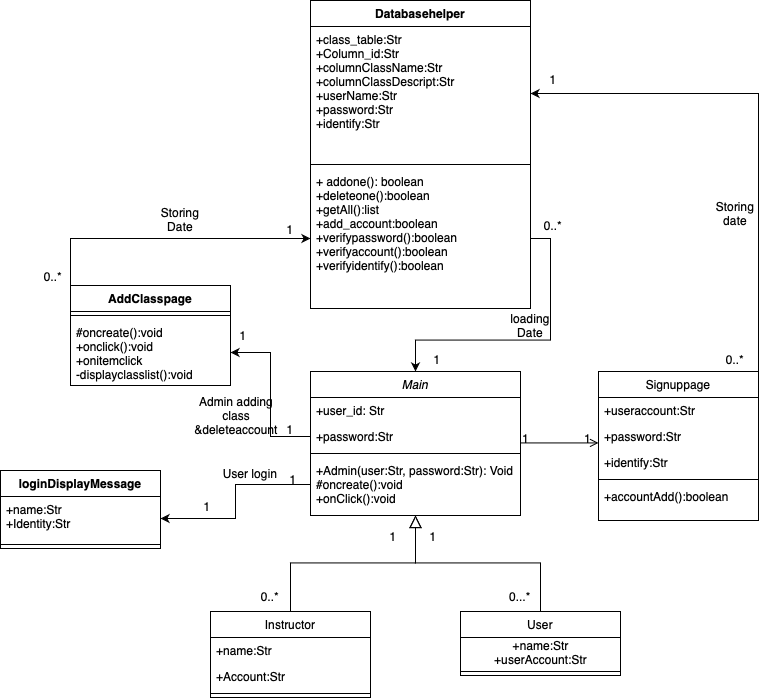

The diagram above was exported from draw.io. Its source (the exported page's mxGraphModel, read from the mxfile embedded in the PNG):
<mxGraphModel dx="1100" dy="779" grid="1" gridSize="10" guides="1" tooltips="1" connect="1" arrows="1" fold="1" page="1" pageScale="1" pageWidth="827" pageHeight="1169" math="0" shadow="0">
  <root>
    <mxCell id="WIyWlLk6GJQsqaUBKTNV-0" />
    <mxCell id="WIyWlLk6GJQsqaUBKTNV-1" parent="WIyWlLk6GJQsqaUBKTNV-0" />
    <mxCell id="zkfFHV4jXpPFQw0GAbJ--0" value="Main" style="swimlane;fontStyle=2;align=center;verticalAlign=top;childLayout=stackLayout;horizontal=1;startSize=26;horizontalStack=0;resizeParent=1;resizeLast=0;collapsible=1;marginBottom=0;rounded=0;shadow=0;strokeWidth=1;" parent="WIyWlLk6GJQsqaUBKTNV-1" vertex="1">
      <mxGeometry x="340" y="671" width="210" height="144" as="geometry">
        <mxRectangle x="230" y="140" width="160" height="26" as="alternateBounds" />
      </mxGeometry>
    </mxCell>
    <mxCell id="zkfFHV4jXpPFQw0GAbJ--1" value="+user_id: Str" style="text;align=left;verticalAlign=top;spacingLeft=4;spacingRight=4;overflow=hidden;rotatable=0;points=[[0,0.5],[1,0.5]];portConstraint=eastwest;" parent="zkfFHV4jXpPFQw0GAbJ--0" vertex="1">
      <mxGeometry y="26" width="210" height="26" as="geometry" />
    </mxCell>
    <mxCell id="zkfFHV4jXpPFQw0GAbJ--2" value="+password:Str" style="text;align=left;verticalAlign=top;spacingLeft=4;spacingRight=4;overflow=hidden;rotatable=0;points=[[0,0.5],[1,0.5]];portConstraint=eastwest;rounded=0;shadow=0;html=0;" parent="zkfFHV4jXpPFQw0GAbJ--0" vertex="1">
      <mxGeometry y="52" width="210" height="26" as="geometry" />
    </mxCell>
    <mxCell id="zkfFHV4jXpPFQw0GAbJ--4" value="" style="line;html=1;strokeWidth=1;align=left;verticalAlign=middle;spacingTop=-1;spacingLeft=3;spacingRight=3;rotatable=0;labelPosition=right;points=[];portConstraint=eastwest;" parent="zkfFHV4jXpPFQw0GAbJ--0" vertex="1">
      <mxGeometry y="78" width="210" height="8" as="geometry" />
    </mxCell>
    <mxCell id="zkfFHV4jXpPFQw0GAbJ--5" value="+Admin(user:Str, password:Str): Void&#10;#oncreate():void&#10;+onClick():void&#10;" style="text;align=left;verticalAlign=top;spacingLeft=4;spacingRight=4;overflow=hidden;rotatable=0;points=[[0,0.5],[1,0.5]];portConstraint=eastwest;" parent="zkfFHV4jXpPFQw0GAbJ--0" vertex="1">
      <mxGeometry y="86" width="210" height="54" as="geometry" />
    </mxCell>
    <mxCell id="zkfFHV4jXpPFQw0GAbJ--6" value="Instructor" style="swimlane;fontStyle=0;align=center;verticalAlign=top;childLayout=stackLayout;horizontal=1;startSize=26;horizontalStack=0;resizeParent=1;resizeLast=0;collapsible=1;marginBottom=0;rounded=0;shadow=0;strokeWidth=1;" parent="WIyWlLk6GJQsqaUBKTNV-1" vertex="1">
      <mxGeometry x="240" y="911" width="160" height="86" as="geometry">
        <mxRectangle x="130" y="380" width="160" height="26" as="alternateBounds" />
      </mxGeometry>
    </mxCell>
    <mxCell id="zkfFHV4jXpPFQw0GAbJ--7" value="+name:Str" style="text;align=left;verticalAlign=top;spacingLeft=4;spacingRight=4;overflow=hidden;rotatable=0;points=[[0,0.5],[1,0.5]];portConstraint=eastwest;" parent="zkfFHV4jXpPFQw0GAbJ--6" vertex="1">
      <mxGeometry y="26" width="160" height="26" as="geometry" />
    </mxCell>
    <mxCell id="zkfFHV4jXpPFQw0GAbJ--8" value="+Account:Str" style="text;align=left;verticalAlign=top;spacingLeft=4;spacingRight=4;overflow=hidden;rotatable=0;points=[[0,0.5],[1,0.5]];portConstraint=eastwest;rounded=0;shadow=0;html=0;" parent="zkfFHV4jXpPFQw0GAbJ--6" vertex="1">
      <mxGeometry y="52" width="160" height="26" as="geometry" />
    </mxCell>
    <mxCell id="zkfFHV4jXpPFQw0GAbJ--9" value="" style="line;html=1;strokeWidth=1;align=left;verticalAlign=middle;spacingTop=-1;spacingLeft=3;spacingRight=3;rotatable=0;labelPosition=right;points=[];portConstraint=eastwest;" parent="zkfFHV4jXpPFQw0GAbJ--6" vertex="1">
      <mxGeometry y="78" width="160" height="8" as="geometry" />
    </mxCell>
    <mxCell id="zkfFHV4jXpPFQw0GAbJ--12" value="" style="endArrow=block;endSize=10;endFill=0;shadow=0;strokeWidth=1;rounded=0;edgeStyle=elbowEdgeStyle;elbow=vertical;" parent="WIyWlLk6GJQsqaUBKTNV-1" source="zkfFHV4jXpPFQw0GAbJ--6" target="zkfFHV4jXpPFQw0GAbJ--0" edge="1">
      <mxGeometry width="160" relative="1" as="geometry">
        <mxPoint x="320" y="754" as="sourcePoint" />
        <mxPoint x="320" y="754" as="targetPoint" />
      </mxGeometry>
    </mxCell>
    <mxCell id="zkfFHV4jXpPFQw0GAbJ--13" value="User" style="swimlane;fontStyle=0;align=center;verticalAlign=top;childLayout=stackLayout;horizontal=1;startSize=26;horizontalStack=0;resizeParent=1;resizeLast=0;collapsible=1;marginBottom=0;rounded=0;shadow=0;strokeWidth=1;" parent="WIyWlLk6GJQsqaUBKTNV-1" vertex="1">
      <mxGeometry x="490" y="911" width="160" height="64" as="geometry">
        <mxRectangle x="340" y="380" width="170" height="26" as="alternateBounds" />
      </mxGeometry>
    </mxCell>
    <mxCell id="5Dcc8zJ4Y_xCshzKcCGc-0" value="+name:Str&lt;br&gt;+userAccount:Str&lt;br&gt;" style="text;html=1;align=center;verticalAlign=middle;resizable=0;points=[];autosize=1;strokeColor=none;fillColor=none;" vertex="1" parent="zkfFHV4jXpPFQw0GAbJ--13">
      <mxGeometry y="26" width="160" height="30" as="geometry" />
    </mxCell>
    <mxCell id="zkfFHV4jXpPFQw0GAbJ--15" value="" style="line;html=1;strokeWidth=1;align=left;verticalAlign=middle;spacingTop=-1;spacingLeft=3;spacingRight=3;rotatable=0;labelPosition=right;points=[];portConstraint=eastwest;" parent="zkfFHV4jXpPFQw0GAbJ--13" vertex="1">
      <mxGeometry y="56" width="160" height="8" as="geometry" />
    </mxCell>
    <mxCell id="zkfFHV4jXpPFQw0GAbJ--16" value="" style="endArrow=block;endSize=10;endFill=0;shadow=0;strokeWidth=1;rounded=0;edgeStyle=elbowEdgeStyle;elbow=vertical;" parent="WIyWlLk6GJQsqaUBKTNV-1" source="zkfFHV4jXpPFQw0GAbJ--13" target="zkfFHV4jXpPFQw0GAbJ--0" edge="1">
      <mxGeometry width="160" relative="1" as="geometry">
        <mxPoint x="330" y="924" as="sourcePoint" />
        <mxPoint x="430" y="822" as="targetPoint" />
      </mxGeometry>
    </mxCell>
    <mxCell id="5Dcc8zJ4Y_xCshzKcCGc-42" style="edgeStyle=orthogonalEdgeStyle;rounded=0;orthogonalLoop=1;jettySize=auto;html=1;exitX=1;exitY=0;exitDx=0;exitDy=0;entryX=1;entryY=0.5;entryDx=0;entryDy=0;" edge="1" parent="WIyWlLk6GJQsqaUBKTNV-1" source="zkfFHV4jXpPFQw0GAbJ--17" target="5Dcc8zJ4Y_xCshzKcCGc-14">
      <mxGeometry relative="1" as="geometry" />
    </mxCell>
    <mxCell id="zkfFHV4jXpPFQw0GAbJ--17" value="Signuppage" style="swimlane;fontStyle=0;align=center;verticalAlign=top;childLayout=stackLayout;horizontal=1;startSize=26;horizontalStack=0;resizeParent=1;resizeLast=0;collapsible=1;marginBottom=0;rounded=0;shadow=0;strokeWidth=1;" parent="WIyWlLk6GJQsqaUBKTNV-1" vertex="1">
      <mxGeometry x="628" y="671" width="160" height="149" as="geometry">
        <mxRectangle x="550" y="140" width="160" height="26" as="alternateBounds" />
      </mxGeometry>
    </mxCell>
    <mxCell id="zkfFHV4jXpPFQw0GAbJ--18" value="+useraccount:Str" style="text;align=left;verticalAlign=top;spacingLeft=4;spacingRight=4;overflow=hidden;rotatable=0;points=[[0,0.5],[1,0.5]];portConstraint=eastwest;" parent="zkfFHV4jXpPFQw0GAbJ--17" vertex="1">
      <mxGeometry y="26" width="160" height="26" as="geometry" />
    </mxCell>
    <mxCell id="zkfFHV4jXpPFQw0GAbJ--19" value="+password:Str" style="text;align=left;verticalAlign=top;spacingLeft=4;spacingRight=4;overflow=hidden;rotatable=0;points=[[0,0.5],[1,0.5]];portConstraint=eastwest;rounded=0;shadow=0;html=0;" parent="zkfFHV4jXpPFQw0GAbJ--17" vertex="1">
      <mxGeometry y="52" width="160" height="26" as="geometry" />
    </mxCell>
    <mxCell id="zkfFHV4jXpPFQw0GAbJ--20" value="+identify:Str" style="text;align=left;verticalAlign=top;spacingLeft=4;spacingRight=4;overflow=hidden;rotatable=0;points=[[0,0.5],[1,0.5]];portConstraint=eastwest;rounded=0;shadow=0;html=0;" parent="zkfFHV4jXpPFQw0GAbJ--17" vertex="1">
      <mxGeometry y="78" width="160" height="26" as="geometry" />
    </mxCell>
    <mxCell id="zkfFHV4jXpPFQw0GAbJ--23" value="" style="line;html=1;strokeWidth=1;align=left;verticalAlign=middle;spacingTop=-1;spacingLeft=3;spacingRight=3;rotatable=0;labelPosition=right;points=[];portConstraint=eastwest;" parent="zkfFHV4jXpPFQw0GAbJ--17" vertex="1">
      <mxGeometry y="104" width="160" height="8" as="geometry" />
    </mxCell>
    <mxCell id="zkfFHV4jXpPFQw0GAbJ--24" value="+accountAdd():boolean" style="text;align=left;verticalAlign=top;spacingLeft=4;spacingRight=4;overflow=hidden;rotatable=0;points=[[0,0.5],[1,0.5]];portConstraint=eastwest;" parent="zkfFHV4jXpPFQw0GAbJ--17" vertex="1">
      <mxGeometry y="112" width="160" height="26" as="geometry" />
    </mxCell>
    <mxCell id="zkfFHV4jXpPFQw0GAbJ--26" value="" style="endArrow=open;shadow=0;strokeWidth=1;rounded=0;endFill=1;edgeStyle=elbowEdgeStyle;elbow=vertical;" parent="WIyWlLk6GJQsqaUBKTNV-1" source="zkfFHV4jXpPFQw0GAbJ--0" target="zkfFHV4jXpPFQw0GAbJ--17" edge="1">
      <mxGeometry x="0.5" y="41" relative="1" as="geometry">
        <mxPoint x="500" y="743" as="sourcePoint" />
        <mxPoint x="660" y="743" as="targetPoint" />
        <mxPoint x="-40" y="32" as="offset" />
      </mxGeometry>
    </mxCell>
    <mxCell id="zkfFHV4jXpPFQw0GAbJ--27" value="1" style="resizable=0;align=left;verticalAlign=bottom;labelBackgroundColor=none;fontSize=12;" parent="zkfFHV4jXpPFQw0GAbJ--26" connectable="0" vertex="1">
      <mxGeometry x="-1" relative="1" as="geometry">
        <mxPoint y="4" as="offset" />
      </mxGeometry>
    </mxCell>
    <mxCell id="zkfFHV4jXpPFQw0GAbJ--28" value="1" style="resizable=0;align=right;verticalAlign=bottom;labelBackgroundColor=none;fontSize=12;" parent="zkfFHV4jXpPFQw0GAbJ--26" connectable="0" vertex="1">
      <mxGeometry x="1" relative="1" as="geometry">
        <mxPoint x="-7" y="4" as="offset" />
      </mxGeometry>
    </mxCell>
    <mxCell id="5Dcc8zJ4Y_xCshzKcCGc-46" style="edgeStyle=orthogonalEdgeStyle;rounded=0;orthogonalLoop=1;jettySize=auto;html=1;exitX=0;exitY=0;exitDx=0;exitDy=0;entryX=0;entryY=0.5;entryDx=0;entryDy=0;" edge="1" parent="WIyWlLk6GJQsqaUBKTNV-1" source="5Dcc8zJ4Y_xCshzKcCGc-1" target="5Dcc8zJ4Y_xCshzKcCGc-16">
      <mxGeometry relative="1" as="geometry" />
    </mxCell>
    <mxCell id="5Dcc8zJ4Y_xCshzKcCGc-1" value="AddClasspage&#10;" style="swimlane;fontStyle=1;align=center;verticalAlign=top;childLayout=stackLayout;horizontal=1;startSize=26;horizontalStack=0;resizeParent=1;resizeParentMax=0;resizeLast=0;collapsible=1;marginBottom=0;" vertex="1" parent="WIyWlLk6GJQsqaUBKTNV-1">
      <mxGeometry x="100" y="585" width="160" height="100" as="geometry" />
    </mxCell>
    <mxCell id="5Dcc8zJ4Y_xCshzKcCGc-3" value="" style="line;strokeWidth=1;fillColor=none;align=left;verticalAlign=middle;spacingTop=-1;spacingLeft=3;spacingRight=3;rotatable=0;labelPosition=right;points=[];portConstraint=eastwest;" vertex="1" parent="5Dcc8zJ4Y_xCshzKcCGc-1">
      <mxGeometry y="26" width="160" height="8" as="geometry" />
    </mxCell>
    <mxCell id="5Dcc8zJ4Y_xCshzKcCGc-4" value="#oncreate():void&#10;+onclick():void&#10;+onitemclick&#10;-displayclasslist():void" style="text;strokeColor=none;fillColor=none;align=left;verticalAlign=top;spacingLeft=4;spacingRight=4;overflow=hidden;rotatable=0;points=[[0,0.5],[1,0.5]];portConstraint=eastwest;" vertex="1" parent="5Dcc8zJ4Y_xCshzKcCGc-1">
      <mxGeometry y="34" width="160" height="66" as="geometry" />
    </mxCell>
    <mxCell id="5Dcc8zJ4Y_xCshzKcCGc-5" value="loginDisplayMessage" style="swimlane;fontStyle=1;align=center;verticalAlign=top;childLayout=stackLayout;horizontal=1;startSize=26;horizontalStack=0;resizeParent=1;resizeParentMax=0;resizeLast=0;collapsible=1;marginBottom=0;" vertex="1" parent="WIyWlLk6GJQsqaUBKTNV-1">
      <mxGeometry x="30" y="770" width="160" height="78" as="geometry" />
    </mxCell>
    <mxCell id="5Dcc8zJ4Y_xCshzKcCGc-6" value="+name:Str&#10;+Identity:Str" style="text;strokeColor=none;fillColor=none;align=left;verticalAlign=top;spacingLeft=4;spacingRight=4;overflow=hidden;rotatable=0;points=[[0,0.5],[1,0.5]];portConstraint=eastwest;" vertex="1" parent="5Dcc8zJ4Y_xCshzKcCGc-5">
      <mxGeometry y="26" width="160" height="44" as="geometry" />
    </mxCell>
    <mxCell id="5Dcc8zJ4Y_xCshzKcCGc-7" value="" style="line;strokeWidth=1;fillColor=none;align=left;verticalAlign=middle;spacingTop=-1;spacingLeft=3;spacingRight=3;rotatable=0;labelPosition=right;points=[];portConstraint=eastwest;" vertex="1" parent="5Dcc8zJ4Y_xCshzKcCGc-5">
      <mxGeometry y="70" width="160" height="8" as="geometry" />
    </mxCell>
    <mxCell id="5Dcc8zJ4Y_xCshzKcCGc-13" value="Databasehelper" style="swimlane;fontStyle=1;align=center;verticalAlign=top;childLayout=stackLayout;horizontal=1;startSize=26;horizontalStack=0;resizeParent=1;resizeParentMax=0;resizeLast=0;collapsible=1;marginBottom=0;" vertex="1" parent="WIyWlLk6GJQsqaUBKTNV-1">
      <mxGeometry x="340" y="300" width="220" height="308" as="geometry" />
    </mxCell>
    <mxCell id="5Dcc8zJ4Y_xCshzKcCGc-14" value="+class_table:Str&#10;+Column_id:Str&#10;+columnClassName:Str&#10;+columnClassDescript:Str&#10;+userName:Str&#10;+password:Str&#10;+identify:Str&#10;" style="text;strokeColor=none;fillColor=none;align=left;verticalAlign=top;spacingLeft=4;spacingRight=4;overflow=hidden;rotatable=0;points=[[0,0.5],[1,0.5]];portConstraint=eastwest;" vertex="1" parent="5Dcc8zJ4Y_xCshzKcCGc-13">
      <mxGeometry y="26" width="220" height="134" as="geometry" />
    </mxCell>
    <mxCell id="5Dcc8zJ4Y_xCshzKcCGc-15" value="" style="line;strokeWidth=1;fillColor=none;align=left;verticalAlign=middle;spacingTop=-1;spacingLeft=3;spacingRight=3;rotatable=0;labelPosition=right;points=[];portConstraint=eastwest;" vertex="1" parent="5Dcc8zJ4Y_xCshzKcCGc-13">
      <mxGeometry y="160" width="220" height="8" as="geometry" />
    </mxCell>
    <mxCell id="5Dcc8zJ4Y_xCshzKcCGc-16" value="+ addone(): boolean&#10;+deleteone():boolean&#10;+getAll():list&#10;+add_account:boolean&#10;+verifypassword():boolean&#10;+verifyaccount():boolean&#10;+verifyidentify():boolean&#10;" style="text;strokeColor=none;fillColor=none;align=left;verticalAlign=top;spacingLeft=4;spacingRight=4;overflow=hidden;rotatable=0;points=[[0,0.5],[1,0.5]];portConstraint=eastwest;" vertex="1" parent="5Dcc8zJ4Y_xCshzKcCGc-13">
      <mxGeometry y="168" width="220" height="140" as="geometry" />
    </mxCell>
    <mxCell id="5Dcc8zJ4Y_xCshzKcCGc-17" value="0...*" style="text;html=1;strokeColor=none;fillColor=none;align=center;verticalAlign=middle;whiteSpace=wrap;rounded=0;" vertex="1" parent="WIyWlLk6GJQsqaUBKTNV-1">
      <mxGeometry x="520" y="881" width="60" height="30" as="geometry" />
    </mxCell>
    <mxCell id="5Dcc8zJ4Y_xCshzKcCGc-18" value="0..*" style="text;html=1;strokeColor=none;fillColor=none;align=center;verticalAlign=middle;whiteSpace=wrap;rounded=0;" vertex="1" parent="WIyWlLk6GJQsqaUBKTNV-1">
      <mxGeometry x="270" y="881" width="60" height="30" as="geometry" />
    </mxCell>
    <mxCell id="5Dcc8zJ4Y_xCshzKcCGc-20" value="1" style="text;html=1;strokeColor=none;fillColor=none;align=center;verticalAlign=middle;whiteSpace=wrap;rounded=0;" vertex="1" parent="WIyWlLk6GJQsqaUBKTNV-1">
      <mxGeometry x="400" y="827" width="46" height="18" as="geometry" />
    </mxCell>
    <mxCell id="5Dcc8zJ4Y_xCshzKcCGc-21" value="1" style="text;html=1;strokeColor=none;fillColor=none;align=center;verticalAlign=middle;whiteSpace=wrap;rounded=0;" vertex="1" parent="WIyWlLk6GJQsqaUBKTNV-1">
      <mxGeometry x="440" y="827" width="46" height="18" as="geometry" />
    </mxCell>
    <mxCell id="5Dcc8zJ4Y_xCshzKcCGc-23" style="edgeStyle=orthogonalEdgeStyle;rounded=0;orthogonalLoop=1;jettySize=auto;html=1;exitX=0;exitY=0.5;exitDx=0;exitDy=0;entryX=1;entryY=0.5;entryDx=0;entryDy=0;" edge="1" parent="WIyWlLk6GJQsqaUBKTNV-1" source="zkfFHV4jXpPFQw0GAbJ--5" target="5Dcc8zJ4Y_xCshzKcCGc-6">
      <mxGeometry relative="1" as="geometry" />
    </mxCell>
    <mxCell id="5Dcc8zJ4Y_xCshzKcCGc-26" style="edgeStyle=orthogonalEdgeStyle;rounded=0;orthogonalLoop=1;jettySize=auto;html=1;exitX=1;exitY=0.5;exitDx=0;exitDy=0;entryX=0.5;entryY=0;entryDx=0;entryDy=0;" edge="1" parent="WIyWlLk6GJQsqaUBKTNV-1" source="5Dcc8zJ4Y_xCshzKcCGc-16" target="zkfFHV4jXpPFQw0GAbJ--0">
      <mxGeometry relative="1" as="geometry" />
    </mxCell>
    <mxCell id="5Dcc8zJ4Y_xCshzKcCGc-29" value="1" style="text;html=1;strokeColor=none;fillColor=none;align=center;verticalAlign=middle;whiteSpace=wrap;rounded=0;" vertex="1" parent="WIyWlLk6GJQsqaUBKTNV-1">
      <mxGeometry x="297" y="520" width="46" height="18" as="geometry" />
    </mxCell>
    <mxCell id="5Dcc8zJ4Y_xCshzKcCGc-30" value="1" style="text;html=1;strokeColor=none;fillColor=none;align=center;verticalAlign=middle;whiteSpace=wrap;rounded=0;" vertex="1" parent="WIyWlLk6GJQsqaUBKTNV-1">
      <mxGeometry x="214" y="797" width="46" height="18" as="geometry" />
    </mxCell>
    <mxCell id="5Dcc8zJ4Y_xCshzKcCGc-31" value="1" style="text;html=1;strokeColor=none;fillColor=none;align=center;verticalAlign=middle;whiteSpace=wrap;rounded=0;" vertex="1" parent="WIyWlLk6GJQsqaUBKTNV-1">
      <mxGeometry x="300" y="770" width="46" height="18" as="geometry" />
    </mxCell>
    <mxCell id="5Dcc8zJ4Y_xCshzKcCGc-37" value="0..*" style="text;html=1;strokeColor=none;fillColor=none;align=center;verticalAlign=middle;whiteSpace=wrap;rounded=0;" vertex="1" parent="WIyWlLk6GJQsqaUBKTNV-1">
      <mxGeometry x="60" y="567" width="46" height="18" as="geometry" />
    </mxCell>
    <mxCell id="5Dcc8zJ4Y_xCshzKcCGc-38" value="0..*" style="text;html=1;strokeColor=none;fillColor=none;align=center;verticalAlign=middle;whiteSpace=wrap;rounded=0;" vertex="1" parent="WIyWlLk6GJQsqaUBKTNV-1">
      <mxGeometry x="560" y="516" width="46" height="18" as="geometry" />
    </mxCell>
    <mxCell id="5Dcc8zJ4Y_xCshzKcCGc-39" value="1" style="text;html=1;strokeColor=none;fillColor=none;align=center;verticalAlign=middle;whiteSpace=wrap;rounded=0;" vertex="1" parent="WIyWlLk6GJQsqaUBKTNV-1">
      <mxGeometry x="444" y="650" width="46" height="18" as="geometry" />
    </mxCell>
    <mxCell id="5Dcc8zJ4Y_xCshzKcCGc-40" value="1" style="text;html=1;strokeColor=none;fillColor=none;align=center;verticalAlign=middle;whiteSpace=wrap;rounded=0;" vertex="1" parent="WIyWlLk6GJQsqaUBKTNV-1">
      <mxGeometry x="560" y="370" width="46" height="18" as="geometry" />
    </mxCell>
    <mxCell id="5Dcc8zJ4Y_xCshzKcCGc-41" value="0..*" style="text;html=1;strokeColor=none;fillColor=none;align=center;verticalAlign=middle;whiteSpace=wrap;rounded=0;" vertex="1" parent="WIyWlLk6GJQsqaUBKTNV-1">
      <mxGeometry x="742" y="650" width="46" height="18" as="geometry" />
    </mxCell>
    <mxCell id="5Dcc8zJ4Y_xCshzKcCGc-43" value="Storing&lt;br&gt;date" style="text;html=1;strokeColor=none;fillColor=none;align=center;verticalAlign=middle;whiteSpace=wrap;rounded=0;" vertex="1" parent="WIyWlLk6GJQsqaUBKTNV-1">
      <mxGeometry x="735" y="498" width="60" height="30" as="geometry" />
    </mxCell>
    <mxCell id="5Dcc8zJ4Y_xCshzKcCGc-44" value="loading Date" style="text;html=1;strokeColor=none;fillColor=none;align=center;verticalAlign=middle;whiteSpace=wrap;rounded=0;" vertex="1" parent="WIyWlLk6GJQsqaUBKTNV-1">
      <mxGeometry x="530" y="610" width="60" height="30" as="geometry" />
    </mxCell>
    <mxCell id="5Dcc8zJ4Y_xCshzKcCGc-45" value="Storing Date" style="text;html=1;strokeColor=none;fillColor=none;align=center;verticalAlign=middle;whiteSpace=wrap;rounded=0;" vertex="1" parent="WIyWlLk6GJQsqaUBKTNV-1">
      <mxGeometry x="180" y="504" width="60" height="30" as="geometry" />
    </mxCell>
    <mxCell id="5Dcc8zJ4Y_xCshzKcCGc-47" style="edgeStyle=orthogonalEdgeStyle;rounded=0;orthogonalLoop=1;jettySize=auto;html=1;exitX=0;exitY=0.5;exitDx=0;exitDy=0;entryX=1;entryY=0.5;entryDx=0;entryDy=0;" edge="1" parent="WIyWlLk6GJQsqaUBKTNV-1" source="zkfFHV4jXpPFQw0GAbJ--2" target="5Dcc8zJ4Y_xCshzKcCGc-4">
      <mxGeometry relative="1" as="geometry" />
    </mxCell>
    <mxCell id="5Dcc8zJ4Y_xCshzKcCGc-49" value="1" style="text;html=1;strokeColor=none;fillColor=none;align=center;verticalAlign=middle;whiteSpace=wrap;rounded=0;" vertex="1" parent="WIyWlLk6GJQsqaUBKTNV-1">
      <mxGeometry x="250" y="626" width="46" height="18" as="geometry" />
    </mxCell>
    <mxCell id="5Dcc8zJ4Y_xCshzKcCGc-50" value="1" style="text;html=1;strokeColor=none;fillColor=none;align=center;verticalAlign=middle;whiteSpace=wrap;rounded=0;" vertex="1" parent="WIyWlLk6GJQsqaUBKTNV-1">
      <mxGeometry x="297" y="720" width="46" height="18" as="geometry" />
    </mxCell>
    <mxCell id="5Dcc8zJ4Y_xCshzKcCGc-51" value="Admin adding class &amp;amp;deleteaccount&lt;br&gt;" style="text;html=1;strokeColor=none;fillColor=none;align=center;verticalAlign=middle;whiteSpace=wrap;rounded=0;" vertex="1" parent="WIyWlLk6GJQsqaUBKTNV-1">
      <mxGeometry x="236" y="700" width="60" height="30" as="geometry" />
    </mxCell>
    <mxCell id="5Dcc8zJ4Y_xCshzKcCGc-52" value="User login" style="text;html=1;strokeColor=none;fillColor=none;align=center;verticalAlign=middle;whiteSpace=wrap;rounded=0;" vertex="1" parent="WIyWlLk6GJQsqaUBKTNV-1">
      <mxGeometry x="250" y="758" width="60" height="30" as="geometry" />
    </mxCell>
  </root>
</mxGraphModel>